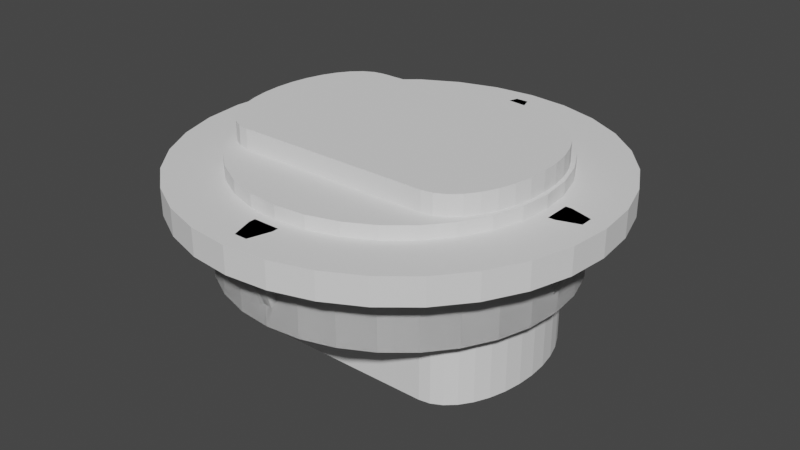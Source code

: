 # Source: USB-C_port_13mm.blend  (saved by Blender 3.1.7; exported with 4.5.12 LTS)
import bpy
from mathutils import Matrix  # noqa: F401  (used for matrix-valued properties, if any)

bpy.ops.wm.read_factory_settings(use_empty=True)
scene = bpy.context.scene
scene.name = 'Scene'

# ---- collections
col_collection = bpy.data.collections.new('Collection'); scene.collection.children.link(col_collection)

# ---- world
world_world = bpy.data.worlds.new('World'); scene.world = world_world
world_world.use_nodes = True; world_world.node_tree.nodes.clear()
_N = world_world.node_tree.nodes; _L = world_world.node_tree.links
n0 = _N.new('ShaderNodeOutputWorld'); n0.name = 'World Output'; n0.location = (300, 300)
n1 = _N.new('ShaderNodeBackground'); n1.name = 'Background'; n1.location = (10, 300)
n1.inputs[0].default_value = (0.05088, 0.05088, 0.05088, 1.0)
_L.new(n1.outputs[0], n0.inputs[0])
n0.is_active_output = True
world_world.color = (0.05088, 0.05088, 0.05088)
world_world.use_sun_shadow = False
world_world.sun_shadow_jitter_overblur = 0.0

# ---- meshes
me_cylinder = bpy.data.meshes.new('Cylinder')
me_cylinder.from_pydata([(0.0, 1.0, -1.0), (0.0, 1.0, 1.0), (0.1951, 0.9808, -1.0), (0.1951, 0.9808, 1.0), (0.3827, 0.9239, -1.0), (0.3827, 0.9239, 1.0), (0.5556, 0.8315, -1.0), (0.5556, 0.8315, 1.0), (0.7071, 0.7071, -1.0), (0.7071, 0.7071, 1.0), (0.8315, 0.5556, -1.0), (0.8315, 0.5556, 1.0), (0.9239, 0.3827, -1.0), (0.9239, 0.3827, 1.0), (0.9808, 0.1951, -1.0), (0.9808, 0.1951, 1.0), (1.0, -4.371e-08, -1.0), (1.0, -4.371e-08, 1.0), (0.9808, -0.1951, -1.0), (0.9808, -0.1951, 1.0), (0.9239, -0.3827, -1.0), (0.9239, -0.3827, 1.0), (0.8315, -0.5556, -1.0), (0.8315, -0.5556, 1.0), (0.7071, -0.7071, -1.0), (0.7071, -0.7071, 1.0), (0.5556, -0.8315, -1.0), (0.5556, -0.8315, 1.0), (0.3827, -0.9239, -1.0), (0.3827, -0.9239, 1.0), (0.1951, -0.9808, -1.0), (0.1951, -0.9808, 1.0), (-8.742e-08, -1.0, -1.0), (-8.742e-08, -1.0, 1.0), (-0.1951, -0.9808, -1.0), (-0.1951, -0.9808, 1.0), (-0.3827, -0.9239, -1.0), (-0.3827, -0.9239, 1.0), (-0.5556, -0.8315, -1.0), (-0.5556, -0.8315, 1.0), (-0.7071, -0.7071, -1.0), (-0.7071, -0.7071, 1.0), (-0.8315, -0.5556, -1.0), (-0.8315, -0.5556, 1.0), (-0.9239, -0.3827, -1.0), (-0.9239, -0.3827, 1.0), (-0.9808, -0.1951, -1.0), (-0.9808, -0.1951, 1.0), (-1.0, 1.192e-08, -1.0), (-1.0, 1.192e-08, 1.0), (-0.9808, 0.1951, -1.0), (-0.9808, 0.1951, 1.0), (-0.9239, 0.3827, -1.0), (-0.9239, 0.3827, 1.0), (-0.8315, 0.5556, -1.0), (-0.8315, 0.5556, 1.0), (-0.7071, 0.7071, -1.0), (-0.7071, 0.7071, 1.0), (-0.5556, 0.8315, -1.0), (-0.5556, 0.8315, 1.0), (-0.3827, 0.9239, -1.0), (-0.3827, 0.9239, 1.0), (-0.1951, 0.9808, -1.0), (-0.1951, 0.9808, 1.0)], [], [(0, 1, 3, 2), (2, 3, 5, 4), (4, 5, 7, 6), (6, 7, 9, 8), (8, 9, 11, 10), (10, 11, 13, 12), (12, 13, 15, 14), (14, 15, 17, 16), (16, 17, 19, 18), (18, 19, 21, 20), (20, 21, 23, 22), (22, 23, 25, 24), (24, 25, 27, 26), (26, 27, 29, 28), (28, 29, 31, 30), (30, 31, 33, 32), (32, 33, 35, 34), (34, 35, 37, 36), (36, 37, 39, 38), (38, 39, 41, 40), (40, 41, 43, 42), (42, 43, 45, 44), (44, 45, 47, 46), (46, 47, 49, 48), (48, 49, 51, 50), (50, 51, 53, 52), (52, 53, 55, 54), (54, 55, 57, 56), (56, 57, 59, 58), (58, 59, 61, 60), (3, 1, 63, 61, 59, 57, 55, 53, 51, 49, 47, 45, 43, 41, 39, 37, 35, 33, 31, 29, 27, 25, 23, 21, 19, 17, 15, 13, 11, 9, 7, 5), (60, 61, 63, 62), (62, 63, 1, 0), (0, 2, 4, 6, 8, 10, 12, 14, 16, 18, 20, 22, 24, 26, 28, 30, 32, 34, 36, 38, 40, 42, 44, 46, 48, 50, 52, 54, 56, 58, 60, 62)])
_uv = me_cylinder.uv_layers.new(name='UVMap')
_uv.uv.foreach_set('vector', [1.0, 0.5, 1.0, 1.0, 0.9688, 1.0, 0.9688, 0.5, 0.9688, 0.5, 0.9688, 1.0, 0.9375, 1.0, 0.9375, 0.5, 0.9375, 0.5, 0.9375, 1.0, 0.9062, 1.0, 0.9062, 0.5, 0.9062, 0.5, 0.9062, 1.0, 0.875, 1.0, 0.875, 0.5, 0.875, 0.5, 0.875, 1.0, 0.8438, 1.0, 0.8438, 0.5, 0.8438, 0.5, 0.8438, 1.0, 0.8125, 1.0, 0.8125, 0.5, 0.8125, 0.5, 0.8125, 1.0, 0.7812, 1.0, 0.7812, 0.5, 0.7812, 0.5, 0.7812, 1.0, 0.75, 1.0, 0.75, 0.5, 0.75, 0.5, 0.75, 1.0, 0.7188, 1.0, 0.7188, 0.5, 0.7188, 0.5, 0.7188, 1.0, 0.6875, 1.0, 0.6875, 0.5, 0.6875, 0.5, 0.6875, 1.0, 0.6562, 1.0, 0.6562, 0.5, 0.6562, 0.5, 0.6562, 1.0, 0.625, 1.0, 0.625, 0.5, 0.625, 0.5, 0.625, 1.0, 0.5938, 1.0, 0.5938, 0.5, 0.5938, 0.5, 0.5938, 1.0, 0.5625, 1.0, 0.5625, 0.5, 0.5625, 0.5, 0.5625, 1.0, 0.5312, 1.0, 0.5312, 0.5, 0.5312, 0.5, 0.5312, 1.0, 0.5, 1.0, 0.5, 0.5, 0.5, 0.5, 0.5, 1.0, 0.4688, 1.0, 0.4688, 0.5, 0.4688, 0.5, 0.4688, 1.0, 0.4375, 1.0, 0.4375, 0.5, 0.4375, 0.5, 0.4375, 1.0, 0.4062, 1.0, 0.4062, 0.5, 0.4062, 0.5, 0.4062, 1.0, 0.375, 1.0, 0.375, 0.5, 0.375, 0.5, 0.375, 1.0, 0.3438, 1.0, 0.3438, 0.5, 0.3438, 0.5, 0.3438, 1.0, 0.3125, 1.0, 0.3125, 0.5, 0.3125, 0.5, 0.3125, 1.0, 0.2812, 1.0, 0.2812, 0.5, 0.2812, 0.5, 0.2812, 1.0, 0.25, 1.0, 0.25, 0.5, 0.25, 0.5, 0.25, 1.0, 0.2188, 1.0, 0.2188, 0.5, 0.2188, 0.5, 0.2188, 1.0, 0.1875, 1.0, 0.1875, 0.5, 0.1875, 0.5, 0.1875, 1.0, 0.1562, 1.0, 0.1562, 0.5, 0.1562, 0.5, 0.1562, 1.0, 0.125, 1.0, 0.125, 0.5, 0.125, 0.5, 0.125, 1.0, 0.09375, 1.0, 0.09375, 0.5, 0.09375, 0.5, 0.09375, 1.0, 0.0625, 1.0, 0.0625, 0.5, 0.2968, 0.4854, 0.25, 0.49, 0.2032, 0.4854, 0.1582, 0.4717, 0.1167, 0.4496, 0.08029, 0.4197, 0.05045, 0.3833, 0.02827, 0.3418, 0.01461, 0.2968, 0.01, 0.25, 0.01461, 0.2032, 0.02827, 0.1582, 0.05045, 0.1167, 0.08029, 0.08029, 0.1167, 0.05045, 0.1582, 0.02827, 0.2032, 0.01461, 0.25, 0.01, 0.2968, 0.01461, 0.3418, 0.02827, 0.3833, 0.05045, 0.4197, 0.08029, 0.4496, 0.1167, 0.4717, 0.1582, 0.4854, 0.2032, 0.49, 0.25, 0.4854, 0.2968, 0.4717, 0.3418, 0.4496, 0.3833, 0.4197, 0.4197, 0.3833, 0.4496, 0.3418, 0.4717, 0.0625, 0.5, 0.0625, 1.0, 0.03125, 1.0, 0.03125, 0.5, 0.03125, 0.5, 0.03125, 1.0, 0.0, 1.0, 0.0, 0.5, 0.75, 0.49, 0.7968, 0.4854, 0.8418, 0.4717, 0.8833, 0.4496, 0.9197, 0.4197, 0.9496, 0.3833, 0.9717, 0.3418, 0.9854, 0.2968, 0.99, 0.25, 0.9854, 0.2032, 0.9717, 0.1582, 0.9496, 0.1167, 0.9197, 0.08029, 0.8833, 0.05045, 0.8418, 0.02827, 0.7968, 0.01461, 0.75, 0.01, 0.7032, 0.01461, 0.6582, 0.02827, 0.6167, 0.05045, 0.5803, 0.08029, 0.5504, 0.1167, 0.5283, 0.1582, 0.5146, 0.2032, 0.51, 0.25, 0.5146, 0.2968, 0.5283, 0.3418, 0.5504, 0.3833, 0.5803, 0.4197, 0.6167, 0.4496, 0.6582, 0.4717, 0.7032, 0.4854])
me_cylinder.use_remesh_fix_poles = True
me_cylinder.use_remesh_preserve_attributes = False
me_cylinder.update()
me_cylinder_001 = bpy.data.meshes.new('Cylinder.001')
me_cylinder_001.from_pydata([(0.0, 1.0, -1.0), (0.0, 1.0, 1.0), (0.1951, 0.9808, -1.0), (0.1951, 0.9808, 1.0), (0.3827, 0.9239, -1.0), (0.3827, 0.9239, 1.0), (0.5556, 0.8315, -1.0), (0.5556, 0.8315, 1.0), (0.7071, 0.7071, -1.0), (0.7071, 0.7071, 1.0), (0.8315, 0.5556, -1.0), (0.8315, 0.5556, 1.0), (0.9239, 0.3827, -1.0), (0.9239, 0.3827, 1.0), (0.9808, 0.1951, -1.0), (0.9808, 0.1951, 1.0), (1.0, -4.371e-08, -1.0), (1.0, -4.371e-08, 1.0), (0.9808, -0.1951, -1.0), (0.9808, -0.1951, 1.0), (0.9239, -0.3827, -1.0), (0.9239, -0.3827, 1.0), (0.8315, -0.5556, -1.0), (0.8315, -0.5556, 1.0), (0.7071, -0.7071, -1.0), (0.7071, -0.7071, 1.0), (0.5556, -0.8315, -1.0), (0.5556, -0.8315, 1.0), (0.3827, -0.9239, -1.0), (0.3827, -0.9239, 1.0), (0.1951, -0.9808, -1.0), (0.1951, -0.9808, 1.0), (-8.742e-08, -1.0, -1.0), (-8.742e-08, -1.0, 1.0), (-0.1951, -0.9808, -1.0), (-0.1951, -0.9808, 1.0), (-0.3827, -0.9239, -1.0), (-0.3827, -0.9239, 1.0), (-0.5556, -0.8315, -1.0), (-0.5556, -0.8315, 1.0), (-0.7071, -0.7071, -1.0), (-0.7071, -0.7071, 1.0), (-0.8315, -0.5556, -1.0), (-0.8315, -0.5556, 1.0), (-0.9239, -0.3827, -1.0), (-0.9239, -0.3827, 1.0), (-0.9808, -0.1951, -1.0), (-0.9808, -0.1951, 1.0), (-1.0, 1.192e-08, -1.0), (-1.0, 1.192e-08, 1.0), (-0.9808, 0.1951, -1.0), (-0.9808, 0.1951, 1.0), (-0.9239, 0.3827, -1.0), (-0.9239, 0.3827, 1.0), (-0.8315, 0.5556, -1.0), (-0.8315, 0.5556, 1.0), (-0.7071, 0.7071, -1.0), (-0.7071, 0.7071, 1.0), (-0.5556, 0.8315, -1.0), (-0.5556, 0.8315, 1.0), (-0.3827, 0.9239, -1.0), (-0.3827, 0.9239, 1.0), (-0.1951, 0.9808, -1.0), (-0.1951, 0.9808, 1.0)], [], [(0, 1, 3, 2), (2, 3, 5, 4), (4, 5, 7, 6), (6, 7, 9, 8), (8, 9, 11, 10), (10, 11, 13, 12), (12, 13, 15, 14), (14, 15, 17, 16), (16, 17, 19, 18), (18, 19, 21, 20), (20, 21, 23, 22), (22, 23, 25, 24), (24, 25, 27, 26), (26, 27, 29, 28), (28, 29, 31, 30), (30, 31, 33, 32), (32, 33, 35, 34), (34, 35, 37, 36), (36, 37, 39, 38), (38, 39, 41, 40), (40, 41, 43, 42), (42, 43, 45, 44), (44, 45, 47, 46), (46, 47, 49, 48), (48, 49, 51, 50), (50, 51, 53, 52), (52, 53, 55, 54), (54, 55, 57, 56), (56, 57, 59, 58), (58, 59, 61, 60), (3, 1, 63, 61, 59, 57, 55, 53, 51, 49, 47, 45, 43, 41, 39, 37, 35, 33, 31, 29, 27, 25, 23, 21, 19, 17, 15, 13, 11, 9, 7, 5), (60, 61, 63, 62), (62, 63, 1, 0), (0, 2, 4, 6, 8, 10, 12, 14, 16, 18, 20, 22, 24, 26, 28, 30, 32, 34, 36, 38, 40, 42, 44, 46, 48, 50, 52, 54, 56, 58, 60, 62)])
_uv = me_cylinder_001.uv_layers.new(name='UVMap')
_uv.uv.foreach_set('vector', [1.0, 0.5, 1.0, 1.0, 0.9688, 1.0, 0.9688, 0.5, 0.9688, 0.5, 0.9688, 1.0, 0.9375, 1.0, 0.9375, 0.5, 0.9375, 0.5, 0.9375, 1.0, 0.9062, 1.0, 0.9062, 0.5, 0.9062, 0.5, 0.9062, 1.0, 0.875, 1.0, 0.875, 0.5, 0.875, 0.5, 0.875, 1.0, 0.8438, 1.0, 0.8438, 0.5, 0.8438, 0.5, 0.8438, 1.0, 0.8125, 1.0, 0.8125, 0.5, 0.8125, 0.5, 0.8125, 1.0, 0.7812, 1.0, 0.7812, 0.5, 0.7812, 0.5, 0.7812, 1.0, 0.75, 1.0, 0.75, 0.5, 0.75, 0.5, 0.75, 1.0, 0.7188, 1.0, 0.7188, 0.5, 0.7188, 0.5, 0.7188, 1.0, 0.6875, 1.0, 0.6875, 0.5, 0.6875, 0.5, 0.6875, 1.0, 0.6562, 1.0, 0.6562, 0.5, 0.6562, 0.5, 0.6562, 1.0, 0.625, 1.0, 0.625, 0.5, 0.625, 0.5, 0.625, 1.0, 0.5938, 1.0, 0.5938, 0.5, 0.5938, 0.5, 0.5938, 1.0, 0.5625, 1.0, 0.5625, 0.5, 0.5625, 0.5, 0.5625, 1.0, 0.5312, 1.0, 0.5312, 0.5, 0.5312, 0.5, 0.5312, 1.0, 0.5, 1.0, 0.5, 0.5, 0.5, 0.5, 0.5, 1.0, 0.4688, 1.0, 0.4688, 0.5, 0.4688, 0.5, 0.4688, 1.0, 0.4375, 1.0, 0.4375, 0.5, 0.4375, 0.5, 0.4375, 1.0, 0.4062, 1.0, 0.4062, 0.5, 0.4062, 0.5, 0.4062, 1.0, 0.375, 1.0, 0.375, 0.5, 0.375, 0.5, 0.375, 1.0, 0.3438, 1.0, 0.3438, 0.5, 0.3438, 0.5, 0.3438, 1.0, 0.3125, 1.0, 0.3125, 0.5, 0.3125, 0.5, 0.3125, 1.0, 0.2812, 1.0, 0.2812, 0.5, 0.2812, 0.5, 0.2812, 1.0, 0.25, 1.0, 0.25, 0.5, 0.25, 0.5, 0.25, 1.0, 0.2188, 1.0, 0.2188, 0.5, 0.2188, 0.5, 0.2188, 1.0, 0.1875, 1.0, 0.1875, 0.5, 0.1875, 0.5, 0.1875, 1.0, 0.1562, 1.0, 0.1562, 0.5, 0.1562, 0.5, 0.1562, 1.0, 0.125, 1.0, 0.125, 0.5, 0.125, 0.5, 0.125, 1.0, 0.09375, 1.0, 0.09375, 0.5, 0.09375, 0.5, 0.09375, 1.0, 0.0625, 1.0, 0.0625, 0.5, 0.2968, 0.4854, 0.25, 0.49, 0.2032, 0.4854, 0.1582, 0.4717, 0.1167, 0.4496, 0.08029, 0.4197, 0.05045, 0.3833, 0.02827, 0.3418, 0.01461, 0.2968, 0.01, 0.25, 0.01461, 0.2032, 0.02827, 0.1582, 0.05045, 0.1167, 0.08029, 0.08029, 0.1167, 0.05045, 0.1582, 0.02827, 0.2032, 0.01461, 0.25, 0.01, 0.2968, 0.01461, 0.3418, 0.02827, 0.3833, 0.05045, 0.4197, 0.08029, 0.4496, 0.1167, 0.4717, 0.1582, 0.4854, 0.2032, 0.49, 0.25, 0.4854, 0.2968, 0.4717, 0.3418, 0.4496, 0.3833, 0.4197, 0.4197, 0.3833, 0.4496, 0.3418, 0.4717, 0.0625, 0.5, 0.0625, 1.0, 0.03125, 1.0, 0.03125, 0.5, 0.03125, 0.5, 0.03125, 1.0, 0.0, 1.0, 0.0, 0.5, 0.75, 0.49, 0.7968, 0.4854, 0.8418, 0.4717, 0.8833, 0.4496, 0.9197, 0.4197, 0.9496, 0.3833, 0.9717, 0.3418, 0.9854, 0.2968, 0.99, 0.25, 0.9854, 0.2032, 0.9717, 0.1582, 0.9496, 0.1167, 0.9197, 0.08029, 0.8833, 0.05045, 0.8418, 0.02827, 0.7968, 0.01461, 0.75, 0.01, 0.7032, 0.01461, 0.6582, 0.02827, 0.6167, 0.05045, 0.5803, 0.08029, 0.5504, 0.1167, 0.5283, 0.1582, 0.5146, 0.2032, 0.51, 0.25, 0.5146, 0.2968, 0.5283, 0.3418, 0.5504, 0.3833, 0.5803, 0.4197, 0.6167, 0.4496, 0.6582, 0.4717, 0.7032, 0.4854])
me_cylinder_001.use_remesh_fix_poles = True
me_cylinder_001.use_remesh_preserve_attributes = False
me_cylinder_001.update()
me_usb_c_jack = bpy.data.meshes.new('USB-C_jack')
me_usb_c_jack.from_pydata([(-2.9, 1.6, 3.75), (-2.9, 1.6, -3.75), (2.9, 1.6, 3.75), (2.9, 1.6, 3.75), (2.9, 1.6, -3.75), (2.9, 1.6, -3.75), (-2.9, 1.6, 3.75), (-2.9, 1.6, -3.75), (-2.9, -1.6, 3.75), (-2.9, -1.6, -3.75), (2.9, -1.6, -3.75), (2.9, -1.6, 3.75), (2.9, -1.6, -3.75), (2.9, -1.6, 3.75), (-2.588, 1.569, -3.75), (2.588, 1.569, -3.75), (-2.288, 1.478, -3.75), (-2.457, 1.529, -3.75), (-2.585, 1.568, -3.75), (2.288, 1.478, -3.75), (-2.011, 1.33, -3.75), (-2.228, 1.447, -3.75), (2.011, 1.33, -3.75), (1.769, 1.131, -3.75), (-1.612, 0.9408, -3.75), (-1.713, 1.063, -3.75), (-1.769, 1.131, -3.75), (1.57, 0.8889, -3.75), (1.422, 0.6123, -3.75), (-1.547, 0.8466, -3.75), (-1.552, 0.8564, -3.75), (-1.57, 0.8889, -3.75), (1.331, 0.3121, -3.75), (-1.505, 0.7675, -3.75), (-1.517, 0.7911, -3.75), (1.3, 1.908e-08, -3.75), (-1.422, 0.6123, -3.75), (1.331, -0.3121, -3.75), (-1.331, 0.3121, -3.75), (1.422, -0.6123, -3.75), (-1.3, -6.994e-08, -3.75), (1.552, -0.8564, -3.75), (-1.331, -0.3121, -3.75), (1.57, -0.8889, -3.75), (-1.422, -0.6123, -3.75), (1.769, -1.131, -3.75), (-1.57, -0.8889, -3.75), (2.011, -1.33, -3.75), (-1.769, -1.131, -3.75), (2.288, -1.478, -3.75), (-2.011, -1.33, -3.75), (2.588, -1.569, -3.75), (-2.288, -1.478, -3.75), (-2.588, -1.569, -3.75), (-2.847, 1.569, -3.75), (-2.9, 1.569, -3.75), (-2.586, 1.568, -3.75), (-1.524, 0.7791, -3.75), (-2.514, 1.539, -3.75), (-2.369, 1.479, -3.75), (-2.667, 1.461, -3.75), (-1.554, 0.8503, -3.75), (-1.557, 0.8592, -3.75), (-2.01, 1.329, -3.75), (-2.01, 1.329, -3.75), (-1.77, 1.089, -3.75), (-1.823, 1.049, -3.75), (-1.885, 1.141, -3.75), (-1.9, 1.219, -3.75), (-1.949, 1.238, -3.75), (-1.721, 0.8967, -3.75), (-1.533, 0.8002, -3.75), (-1.631, 0.9506, -3.75), (2.637, -1.455, -3.75), (2.844, -1.569, -3.75), (2.9, -1.569, -3.75), (1.777, -0.9806, -3.75), (-2.588, -1.569, 3.75), (2.588, -1.569, 3.75), (-2.288, -1.478, 3.75), (2.288, -1.478, 3.75), (-2.011, -1.33, 3.75), (2.011, -1.33, 3.75), (-1.769, -1.131, 3.75), (-1.854, -1.202, 3.75), (-2.009, -1.329, 3.75), (1.769, -1.131, 3.75), (1.57, -0.8889, 3.75), (-1.57, -0.8889, 3.75), (1.422, -0.6123, 3.75), (-1.422, -0.6123, 3.75), (1.331, -0.3121, 3.75), (-1.331, -0.3121, 3.75), (1.3, 1.908e-08, 3.75), (-1.3, -6.994e-08, 3.75), (1.331, 0.3121, 3.75), (-1.331, 0.3121, 3.75), (1.422, 0.6123, 3.75), (1.552, 0.8564, 3.75), (1.57, 0.8889, 3.75), (-1.422, 0.6123, 3.75), (-1.57, 0.8889, 3.75), (1.769, 1.131, 3.75), (-2.009, 1.329, 3.75), (-1.854, 1.202, 3.75), (-1.769, 1.131, 3.75), (2.011, 1.33, 3.75), (2.288, 1.478, 3.75), (-2.288, 1.478, 3.75), (-2.228, 1.447, 3.75), (-2.011, 1.33, 3.75), (2.588, 1.569, 3.75), (-2.9, 1.6, 3.75), (-2.588, 1.569, 3.75), (-1.9, -1.219, 3.75), (-2.9, -1.478, 3.75), (-1.9, 1.219, 3.75), (-2.264, -1.455, 3.75), (-2.246, -1.451, 3.75), (-2.195, -1.385, 3.75), (-2.108, -1.298, 3.75), (-2.11, -1.36, 3.75), (-2.11, 1.36, 3.75), (-2.9, 1.6, 3.75), (-2.316, 1.467, 3.75), (-2.5, 1.478, 3.75), (-2.378, 1.441, 3.75), (-2.367, 1.478, 3.75), (-2.108, 1.298, 3.75), (-2.195, 1.385, 3.75), (-2.233, 1.346, 3.75), (-2.257, 1.404, 3.75), (-2.264, 1.455, 3.75), (-2.295, 1.462, 3.75), (-2.328, 1.382, 3.75), (-2.58, 1.478, 3.75), (1.806, 0.9963, 3.75), (2.9, 1.478, 3.75), (2.679, 1.478, 3.75), (3.212, 1.569, 3.75), (3.212, 1.569, -3.75), (3.512, 1.478, 3.75), (3.512, 1.478, -3.75), (3.789, 1.33, 3.75), (3.789, 1.33, -3.75), (4.031, 1.131, 3.75), (4.031, 1.131, -3.75), (4.23, 0.8889, 3.75), (4.23, 0.8889, -3.75), (4.378, 0.6123, 3.75), (4.378, 0.6123, -3.75), (4.469, 0.3121, 3.75), (4.469, 0.3121, -3.75), (4.5, -6.994e-08, 3.75), (4.5, -6.994e-08, -3.75), (4.469, -0.3121, 3.75), (4.469, -0.3121, -3.75), (4.378, -0.6123, 3.75), (4.378, -0.6123, -3.75), (4.23, -0.8889, 3.75), (4.23, -0.8889, -3.75), (4.031, -1.131, 3.75), (4.031, -1.131, -3.75), (3.789, -1.33, 3.75), (3.789, -1.33, -3.75), (3.512, -1.478, 3.75), (3.512, -1.478, -3.75), (3.212, -1.569, 3.75), (3.212, -1.569, -3.75), (-3.212, -1.569, 3.75), (-3.212, -1.569, -3.75), (-3.512, -1.478, 3.75), (-3.512, -1.478, -3.75), (-3.789, -1.33, 3.75), (-3.789, -1.33, -3.75), (-4.031, -1.131, 3.75), (-4.031, -1.131, -3.75), (-4.23, -0.8889, 3.75), (-4.23, -0.8889, -3.75), (-4.378, -0.6123, 3.75), (-4.378, -0.6123, -3.75), (-4.469, -0.3121, 3.75), (-4.469, -0.3121, -3.75), (-4.5, 1.908e-08, 3.75), (-4.5, 1.908e-08, -3.75), (-4.469, 0.3121, 3.75), (-4.469, 0.3121, -3.75), (-4.378, 0.6123, 3.75), (-4.378, 0.6123, -3.75), (-4.23, 0.8889, 3.75), (-4.23, 0.8889, -3.75), (-4.031, 1.131, 3.75), (-4.031, 1.131, -3.75), (-3.789, 1.33, 3.75), (-3.789, 1.33, -3.75), (-3.512, 1.478, 3.75), (-3.512, 1.478, -3.75), (-3.212, 1.569, 3.75), (-3.212, 1.569, -3.75)], [], [(2, 3, 4), (2, 4, 5), (6, 2, 5), (6, 5, 7), (1, 0, 6), (1, 6, 7), (8, 9, 10), (8, 10, 11), (10, 12, 13), (10, 13, 11), (14, 7, 5), (14, 5, 15), (16, 17, 18), (18, 14, 15), (18, 15, 19), (20, 21, 16), (16, 18, 19), (16, 19, 22), (20, 16, 22), (20, 22, 23), (24, 25, 26), (26, 20, 23), (26, 23, 27), (24, 26, 27), (24, 27, 28), (29, 30, 31), (31, 24, 28), (31, 28, 32), (33, 34, 29), (29, 31, 32), (29, 32, 35), (36, 33, 29), (36, 29, 35), (36, 35, 37), (38, 36, 37), (38, 37, 39), (40, 38, 39), (40, 39, 41), (42, 40, 41), (42, 41, 43), (44, 42, 43), (44, 43, 45), (46, 44, 45), (46, 45, 47), (48, 46, 47), (48, 47, 49), (50, 48, 49), (51, 10, 9), (50, 49, 51), (52, 50, 51), (51, 9, 53), (51, 53, 52), (7, 14, 54), (54, 55, 1), (54, 1, 7), (18, 56, 14), (33, 57, 34), (17, 58, 18), (56, 18, 58), (58, 17, 59), (59, 21, 20), (20, 60, 54), (54, 14, 56), (58, 59, 20), (54, 56, 58), (58, 20, 54), (21, 59, 17), (21, 17, 16), (30, 29, 61), (30, 61, 62), (63, 64, 20), (20, 26, 25), (65, 66, 67), (63, 20, 25), (68, 69, 63), (65, 67, 68), (63, 25, 65), (63, 65, 68), (64, 63, 69), (69, 68, 67), (67, 66, 70), (70, 71, 34), (57, 33, 36), (70, 34, 57), (64, 69, 67), (70, 57, 36), (20, 64, 67), (70, 36, 38), (60, 20, 67), (67, 70, 38), (38, 40, 42), (42, 44, 46), (46, 48, 50), (50, 52, 53), (53, 9, 55), (55, 54, 60), (60, 67, 38), (38, 42, 46), (46, 50, 53), (53, 55, 60), (60, 38, 46), (46, 53, 60), (31, 72, 24), (72, 31, 30), (72, 30, 62), (25, 24, 72), (66, 65, 25), (71, 70, 66), (29, 34, 71), (72, 62, 61), (61, 29, 71), (71, 66, 25), (72, 61, 71), (72, 71, 25), (12, 10, 51), (51, 73, 74), (74, 75, 12), (51, 74, 12), (19, 15, 5), (5, 4, 75), (75, 74, 73), (73, 51, 49), (49, 47, 45), (45, 43, 76), (76, 41, 39), (39, 37, 35), (35, 32, 28), (28, 27, 23), (23, 22, 19), (19, 5, 75), (73, 49, 45), (19, 75, 73), (28, 23, 19), (39, 35, 28), (73, 45, 76), (76, 39, 28), (28, 19, 73), (73, 76, 28), (76, 43, 41), (77, 8, 11), (77, 11, 78), (79, 77, 78), (79, 78, 80), (81, 79, 80), (81, 80, 82), (83, 84, 85), (85, 81, 82), (85, 82, 86), (83, 85, 86), (83, 86, 87), (88, 83, 87), (88, 87, 89), (90, 88, 89), (90, 89, 91), (92, 90, 91), (92, 91, 93), (94, 92, 93), (94, 93, 95), (96, 94, 95), (97, 98, 99), (96, 95, 97), (100, 96, 97), (100, 97, 99), (101, 100, 99), (101, 99, 102), (103, 104, 105), (105, 101, 102), (105, 102, 106), (103, 105, 106), (103, 106, 107), (108, 109, 110), (110, 103, 107), (110, 107, 111), (108, 110, 111), (108, 111, 2), (113, 108, 2), (2, 6, 112), (2, 112, 113), (85, 84, 114), (115, 8, 77), (115, 77, 79), (104, 103, 116), (115, 79, 117), (117, 118, 119), (120, 121, 85), (115, 117, 119), (120, 85, 114), (115, 119, 120), (0, 115, 120), (120, 114, 84), (84, 83, 88), (88, 90, 92), (92, 94, 96), (96, 100, 101), (101, 105, 104), (116, 103, 122), (101, 104, 116), (92, 96, 101), (84, 88, 92), (0, 120, 84), (123, 6, 0), (123, 0, 84), (113, 112, 123), (124, 108, 113), (125, 126, 127), (127, 124, 113), (123, 84, 92), (92, 101, 116), (116, 122, 128), (128, 129, 130), (131, 132, 133), (116, 128, 130), (130, 131, 133), (130, 133, 134), (92, 116, 130), (127, 113, 123), (135, 125, 127), (92, 130, 134), (135, 127, 123), (92, 134, 135), (92, 135, 123), (129, 128, 122), (122, 103, 110), (110, 109, 132), (132, 131, 130), (129, 122, 110), (132, 130, 129), (129, 110, 132), (79, 81, 85), (121, 120, 119), (118, 117, 79), (121, 119, 118), (118, 79, 85), (85, 121, 118), (132, 109, 108), (124, 127, 126), (132, 108, 124), (133, 132, 124), (126, 125, 135), (133, 124, 126), (126, 135, 134), (126, 134, 133), (123, 112, 6), (3, 2, 111), (111, 107, 106), (106, 102, 99), (99, 98, 136), (136, 97, 95), (95, 93, 91), (91, 89, 87), (87, 86, 82), (82, 80, 78), (78, 11, 13), (13, 137, 138), (138, 3, 111), (111, 106, 99), (136, 95, 91), (111, 99, 136), (13, 138, 111), (82, 78, 13), (91, 87, 82), (111, 136, 91), (82, 13, 111), (111, 91, 82), (98, 97, 136), (138, 137, 3), (139, 140, 4), (139, 4, 3), (140, 139, 141), (140, 141, 142), (142, 141, 143), (142, 143, 144), (144, 143, 145), (144, 145, 146), (146, 145, 147), (146, 147, 148), (148, 147, 149), (148, 149, 150), (150, 149, 151), (150, 151, 152), (152, 151, 153), (152, 153, 154), (154, 153, 155), (154, 155, 156), (156, 155, 157), (156, 157, 158), (158, 157, 159), (158, 159, 160), (160, 159, 161), (160, 161, 162), (162, 161, 163), (162, 163, 164), (164, 163, 165), (164, 165, 166), (166, 165, 167), (166, 167, 168), (168, 167, 13), (168, 13, 12), (149, 147, 145), (145, 143, 141), (141, 139, 3), (137, 13, 167), (141, 3, 137), (149, 145, 141), (153, 151, 149), (157, 155, 153), (161, 159, 157), (165, 163, 161), (137, 167, 165), (149, 141, 137), (157, 153, 149), (165, 161, 157), (149, 137, 165), (165, 157, 149), (12, 75, 4), (4, 140, 142), (142, 144, 146), (146, 148, 150), (150, 152, 154), (154, 156, 158), (158, 160, 162), (162, 164, 166), (166, 168, 12), (12, 4, 142), (142, 146, 150), (150, 154, 158), (158, 162, 166), (166, 12, 142), (142, 150, 158), (142, 158, 166), (9, 8, 169), (9, 169, 170), (170, 169, 171), (170, 171, 172), (172, 171, 173), (172, 173, 174), (174, 173, 175), (174, 175, 176), (176, 175, 177), (176, 177, 178), (178, 177, 179), (178, 179, 180), (180, 179, 181), (180, 181, 182), (182, 181, 183), (182, 183, 184), (184, 183, 185), (184, 185, 186), (186, 185, 187), (186, 187, 188), (188, 187, 189), (188, 189, 190), (190, 189, 191), (190, 191, 192), (192, 191, 193), (192, 193, 194), (194, 193, 195), (194, 195, 196), (115, 0, 197), (197, 195, 193), (193, 191, 189), (189, 187, 185), (185, 183, 181), (181, 179, 177), (177, 175, 173), (173, 171, 169), (169, 8, 115), (115, 197, 193), (193, 189, 185), (185, 181, 177), (177, 173, 169), (169, 115, 193), (193, 185, 177), (193, 177, 169), (196, 195, 197), (196, 197, 198), (198, 197, 0), (198, 0, 1), (55, 9, 170), (170, 172, 174), (174, 176, 178), (178, 180, 182), (182, 184, 186), (186, 188, 190), (190, 192, 194), (194, 196, 198), (198, 1, 55), (55, 170, 174), (174, 178, 182), (182, 186, 190), (190, 194, 198), (198, 55, 174), (174, 182, 190), (174, 190, 198)])
me_usb_c_jack.use_remesh_fix_poles = True
me_usb_c_jack.use_remesh_preserve_attributes = False
me_usb_c_jack.update()
me_cylinder_002 = bpy.data.meshes.new('Cylinder.002')
me_cylinder_002.from_pydata([(0.0, 1.0, -1.0), (0.0, 1.0, 1.0), (0.1951, 0.9808, -1.0), (0.1951, 0.9808, 1.0), (0.3827, 0.9239, -1.0), (0.3827, 0.9239, 1.0), (0.5556, 0.8315, -1.0), (0.5556, 0.8315, 1.0), (0.7071, 0.7071, -1.0), (0.7071, 0.7071, 1.0), (0.8315, 0.5556, -1.0), (0.8315, 0.5556, 1.0), (0.9239, 0.3827, -1.0), (0.9239, 0.3827, 1.0), (0.9808, 0.1951, -1.0), (0.9808, 0.1951, 1.0), (1.0, -4.371e-08, -1.0), (1.0, -4.371e-08, 1.0), (0.9808, -0.1951, -1.0), (0.9808, -0.1951, 1.0), (0.9239, -0.3827, -1.0), (0.9239, -0.3827, 1.0), (0.8315, -0.5556, -1.0), (0.8315, -0.5556, 1.0), (0.7071, -0.7071, -1.0), (0.7071, -0.7071, 1.0), (0.5556, -0.8315, -1.0), (0.5556, -0.8315, 1.0), (0.3827, -0.9239, -1.0), (0.3827, -0.9239, 1.0), (0.1951, -0.9808, -1.0), (0.1951, -0.9808, 1.0), (-8.742e-08, -1.0, -1.0), (-8.742e-08, -1.0, 1.0), (-0.1951, -0.9808, -1.0), (-0.1951, -0.9808, 1.0), (-0.3827, -0.9239, -1.0), (-0.3827, -0.9239, 1.0), (-0.5556, -0.8315, -1.0), (-0.5556, -0.8315, 1.0), (-0.7071, -0.7071, -1.0), (-0.7071, -0.7071, 1.0), (-0.8315, -0.5556, -1.0), (-0.8315, -0.5556, 1.0), (-0.9239, -0.3827, -1.0), (-0.9239, -0.3827, 1.0), (-0.9808, -0.1951, -1.0), (-0.9808, -0.1951, 1.0), (-1.0, 1.192e-08, -1.0), (-1.0, 1.192e-08, 1.0), (-0.9808, 0.1951, -1.0), (-0.9808, 0.1951, 1.0), (-0.9239, 0.3827, -1.0), (-0.9239, 0.3827, 1.0), (-0.8315, 0.5556, -1.0), (-0.8315, 0.5556, 1.0), (-0.7071, 0.7071, -1.0), (-0.7071, 0.7071, 1.0), (-0.5556, 0.8315, -1.0), (-0.5556, 0.8315, 1.0), (-0.3827, 0.9239, -1.0), (-0.3827, 0.9239, 1.0), (-0.1951, 0.9808, -1.0), (-0.1951, 0.9808, 1.0)], [], [(0, 1, 3, 2), (2, 3, 5, 4), (4, 5, 7, 6), (6, 7, 9, 8), (8, 9, 11, 10), (10, 11, 13, 12), (12, 13, 15, 14), (14, 15, 17, 16), (16, 17, 19, 18), (18, 19, 21, 20), (20, 21, 23, 22), (22, 23, 25, 24), (24, 25, 27, 26), (26, 27, 29, 28), (28, 29, 31, 30), (30, 31, 33, 32), (32, 33, 35, 34), (34, 35, 37, 36), (36, 37, 39, 38), (38, 39, 41, 40), (40, 41, 43, 42), (42, 43, 45, 44), (44, 45, 47, 46), (46, 47, 49, 48), (48, 49, 51, 50), (50, 51, 53, 52), (52, 53, 55, 54), (54, 55, 57, 56), (56, 57, 59, 58), (58, 59, 61, 60), (3, 1, 63, 61, 59, 57, 55, 53, 51, 49, 47, 45, 43, 41, 39, 37, 35, 33, 31, 29, 27, 25, 23, 21, 19, 17, 15, 13, 11, 9, 7, 5), (60, 61, 63, 62), (62, 63, 1, 0), (0, 2, 4, 6, 8, 10, 12, 14, 16, 18, 20, 22, 24, 26, 28, 30, 32, 34, 36, 38, 40, 42, 44, 46, 48, 50, 52, 54, 56, 58, 60, 62)])
_uv = me_cylinder_002.uv_layers.new(name='UVMap')
_uv.uv.foreach_set('vector', [1.0, 0.5, 1.0, 1.0, 0.9688, 1.0, 0.9688, 0.5, 0.9688, 0.5, 0.9688, 1.0, 0.9375, 1.0, 0.9375, 0.5, 0.9375, 0.5, 0.9375, 1.0, 0.9062, 1.0, 0.9062, 0.5, 0.9062, 0.5, 0.9062, 1.0, 0.875, 1.0, 0.875, 0.5, 0.875, 0.5, 0.875, 1.0, 0.8438, 1.0, 0.8438, 0.5, 0.8438, 0.5, 0.8438, 1.0, 0.8125, 1.0, 0.8125, 0.5, 0.8125, 0.5, 0.8125, 1.0, 0.7812, 1.0, 0.7812, 0.5, 0.7812, 0.5, 0.7812, 1.0, 0.75, 1.0, 0.75, 0.5, 0.75, 0.5, 0.75, 1.0, 0.7188, 1.0, 0.7188, 0.5, 0.7188, 0.5, 0.7188, 1.0, 0.6875, 1.0, 0.6875, 0.5, 0.6875, 0.5, 0.6875, 1.0, 0.6562, 1.0, 0.6562, 0.5, 0.6562, 0.5, 0.6562, 1.0, 0.625, 1.0, 0.625, 0.5, 0.625, 0.5, 0.625, 1.0, 0.5938, 1.0, 0.5938, 0.5, 0.5938, 0.5, 0.5938, 1.0, 0.5625, 1.0, 0.5625, 0.5, 0.5625, 0.5, 0.5625, 1.0, 0.5312, 1.0, 0.5312, 0.5, 0.5312, 0.5, 0.5312, 1.0, 0.5, 1.0, 0.5, 0.5, 0.5, 0.5, 0.5, 1.0, 0.4688, 1.0, 0.4688, 0.5, 0.4688, 0.5, 0.4688, 1.0, 0.4375, 1.0, 0.4375, 0.5, 0.4375, 0.5, 0.4375, 1.0, 0.4062, 1.0, 0.4062, 0.5, 0.4062, 0.5, 0.4062, 1.0, 0.375, 1.0, 0.375, 0.5, 0.375, 0.5, 0.375, 1.0, 0.3438, 1.0, 0.3438, 0.5, 0.3438, 0.5, 0.3438, 1.0, 0.3125, 1.0, 0.3125, 0.5, 0.3125, 0.5, 0.3125, 1.0, 0.2812, 1.0, 0.2812, 0.5, 0.2812, 0.5, 0.2812, 1.0, 0.25, 1.0, 0.25, 0.5, 0.25, 0.5, 0.25, 1.0, 0.2188, 1.0, 0.2188, 0.5, 0.2188, 0.5, 0.2188, 1.0, 0.1875, 1.0, 0.1875, 0.5, 0.1875, 0.5, 0.1875, 1.0, 0.1562, 1.0, 0.1562, 0.5, 0.1562, 0.5, 0.1562, 1.0, 0.125, 1.0, 0.125, 0.5, 0.125, 0.5, 0.125, 1.0, 0.09375, 1.0, 0.09375, 0.5, 0.09375, 0.5, 0.09375, 1.0, 0.0625, 1.0, 0.0625, 0.5, 0.2968, 0.4854, 0.25, 0.49, 0.2032, 0.4854, 0.1582, 0.4717, 0.1167, 0.4496, 0.08029, 0.4197, 0.05045, 0.3833, 0.02827, 0.3418, 0.01461, 0.2968, 0.01, 0.25, 0.01461, 0.2032, 0.02827, 0.1582, 0.05045, 0.1167, 0.08029, 0.08029, 0.1167, 0.05045, 0.1582, 0.02827, 0.2032, 0.01461, 0.25, 0.01, 0.2968, 0.01461, 0.3418, 0.02827, 0.3833, 0.05045, 0.4197, 0.08029, 0.4496, 0.1167, 0.4717, 0.1582, 0.4854, 0.2032, 0.49, 0.25, 0.4854, 0.2968, 0.4717, 0.3418, 0.4496, 0.3833, 0.4197, 0.4197, 0.3833, 0.4496, 0.3418, 0.4717, 0.0625, 0.5, 0.0625, 1.0, 0.03125, 1.0, 0.03125, 0.5, 0.03125, 0.5, 0.03125, 1.0, 0.0, 1.0, 0.0, 0.5, 0.75, 0.49, 0.7968, 0.4854, 0.8418, 0.4717, 0.8833, 0.4496, 0.9197, 0.4197, 0.9496, 0.3833, 0.9717, 0.3418, 0.9854, 0.2968, 0.99, 0.25, 0.9854, 0.2032, 0.9717, 0.1582, 0.9496, 0.1167, 0.9197, 0.08029, 0.8833, 0.05045, 0.8418, 0.02827, 0.7968, 0.01461, 0.75, 0.01, 0.7032, 0.01461, 0.6582, 0.02827, 0.6167, 0.05045, 0.5803, 0.08029, 0.5504, 0.1167, 0.5283, 0.1582, 0.5146, 0.2032, 0.51, 0.25, 0.5146, 0.2968, 0.5283, 0.3418, 0.5504, 0.3833, 0.5803, 0.4197, 0.6167, 0.4496, 0.6582, 0.4717, 0.7032, 0.4854])
me_cylinder_002.use_remesh_fix_poles = True
me_cylinder_002.use_remesh_preserve_attributes = False
me_cylinder_002.update()
me_cube = bpy.data.meshes.new('Cube')
me_cube.from_pydata([(0.5, -6.25, -0.5), (0.5, -6.25, 2.5), (-0.5, -6.25, -0.5), (-0.5, -6.25, 2.5), (0.5, -6.25, -0.5), (0.2441, -6.407, -0.5), (0.2441, -7.311, 2.5), (0.5, -6.49, 2.5), (-0.2441, -6.407, -0.5), (-0.5, -6.25, -0.5), (-0.5, -6.49, 2.5), (-0.2441, -7.311, 2.5)], [], [(0, 1, 7, 4), (2, 3, 1, 0), (3, 10, 11, 6, 7, 1), (5, 6, 11, 8), (9, 10, 3, 2), (4, 7, 6, 5), (10, 9, 8, 11), (8, 9, 2, 0, 4, 5)])
_uv = me_cube.uv_layers.new(name='UVMap')
_uv.uv.foreach_set('vector', [0.375, 0.75, 0.625, 0.75, 0.625, 0.8702, 0.375, 0.75, 0.375, 0.5, 0.625, 0.5, 0.625, 0.75, 0.375, 0.75, 0.625, 0.5, 0.7452, 0.5, 0.875, 0.564, 0.875, 0.686, 0.7452, 0.75, 0.625, 0.75, 0.375, 0.06396, 0.625, 0.06396, 0.625, 0.186, 0.375, 0.186, 0.375, 0.5, 0.625, 0.3798, 0.625, 0.5, 0.375, 0.5, 0.375, 0.0, 0.6196, 0.0, 0.625, 0.06396, 0.375, 0.06396, 0.625, 0.3798, 0.375, 0.5, 0.375, 0.186, 0.625, 0.186, 0.125, 0.564, 0.375, 0.5, 0.375, 0.5, 0.375, 0.75, 0.375, 0.75, 0.125, 0.686])
me_cube.use_remesh_fix_poles = True
me_cube.use_remesh_preserve_attributes = False
me_cube.update()

# ---- objects
ob_port = bpy.data.objects.new('Port', me_cylinder)
ob_outer_ring = bpy.data.objects.new('outer-ring', me_cylinder_001)
ob_usb_c_jack = bpy.data.objects.new('USB-C_jack', me_usb_c_jack)
ob_inner_ring = bpy.data.objects.new('inner-ring', me_cylinder_002)
ob_wedge = bpy.data.objects.new('wedge', me_cube)
ob_empty = bpy.data.objects.new('Empty', None)

# ---- transforms, parenting, visibility, modifiers, constraints
ob_port.location = (0.0, 0.0, 2.0)
ob_port.scale = (8.0, 8.0, 0.5)
_m = ob_port.modifiers.new('Boolean.001', 'BOOLEAN')
_m.object = ob_outer_ring
_m.operation = 'UNION'
_m = ob_port.modifiers.new('Boolean', 'BOOLEAN')
_m.object = ob_usb_c_jack
_m = ob_port.modifiers.new('Boolean.002', 'BOOLEAN')
_m.object = ob_wedge
_m.operation = 'UNION'
ob_outer_ring.location = (0.0, 0.0, 0.5)
ob_outer_ring.scale = (6.5, 6.5, 1.5)
_m = ob_outer_ring.modifiers.new('Boolean', 'BOOLEAN')
_m.object = ob_inner_ring
ob_usb_c_jack.location = (0.0, 0.0, 0.0)
ob_usb_c_jack.scale = (1.278, 2.188, 1.0)
ob_inner_ring.location = (0.0, 0.0, 1.0)
ob_inner_ring.scale = (5.9, 5.9, 2.0)
ob_wedge.location = (0.0, 0.0, 0.0)
ob_wedge.rotation_euler = (0.0, 0.0, 1.571)
_m = ob_wedge.modifiers.new('Array', 'ARRAY')
_m.count = 4
_m.use_relative_offset = False
_m.use_object_offset = True
_m.offset_object = ob_empty
ob_empty.location = (0.0, 0.0, 0.0)

# ---- collection membership
col_collection.objects.link(ob_port)
col_collection.objects.link(ob_outer_ring)
col_collection.objects.link(ob_usb_c_jack)
col_collection.objects.link(ob_inner_ring)
col_collection.objects.link(ob_wedge)
col_collection.objects.link(ob_empty)

# ---- scene / render settings (as saved in the file)
scene.frame_start = 1; scene.frame_end = 250; scene.frame_set(1)
scene.render.engine = 'BLENDER_EEVEE_NEXT'
scene.cycles.sampling_pattern = 'TABULATED_SOBOL'
scene.cycles.use_light_tree = False
scene.view_settings.view_transform = 'Filmic'
bpy.context.view_layer.update()

# ---- added for rendering (the .blend has no active camera and no usable light): camera, sun
cam_auto = bpy.data.cameras.new('AutoCamera')
cam_auto.lens = 50.0
cam_auto.sensor_width = 36.0
cam_auto.clip_end = 1000.0
ob_auto_camera = bpy.data.objects.new('AutoCamera', cam_auto)
scene.collection.objects.link(ob_auto_camera)
ob_auto_camera.location = (22.0555, -26.4666, 17.6444)
ob_auto_camera.rotation_euler = (1.09748, -7.21219e-08, 0.694738)
scene.camera = ob_auto_camera
light_auto_sun = bpy.data.lights.new('AutoSun', 'SUN')
light_auto_sun.energy = 3.0
light_auto_sun.angle = 0.0523599
ob_auto_sun = bpy.data.objects.new('AutoSun', light_auto_sun)
scene.collection.objects.link(ob_auto_sun)
ob_auto_sun.rotation_euler = (0.872665, 0.174533, 0.523599)
bpy.context.view_layer.update()
